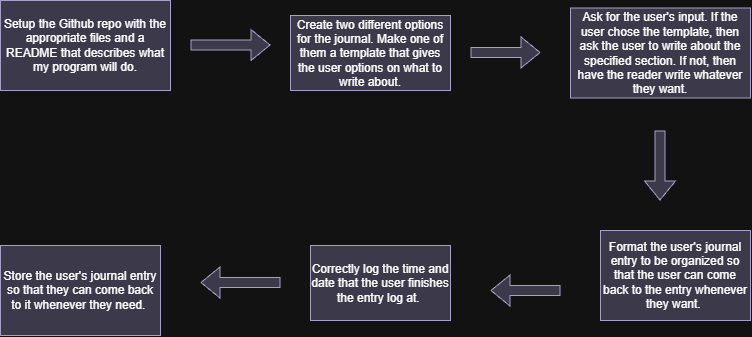

The diagram above was exported from draw.io. Its source (the exported page's mxGraphModel, read from the mxfile embedded in the PNG):
<mxGraphModel dx="2009" dy="1150" grid="1" gridSize="10" guides="1" tooltips="1" connect="1" arrows="1" fold="1" page="1" pageScale="1" pageWidth="850" pageHeight="1100" math="0" shadow="0">
  <root>
    <mxCell id="0" />
    <mxCell id="1" parent="0" />
    <mxCell id="0p6ua0OouDfgQQwu3v6I-1" parent="1" style="rounded=0;whiteSpace=wrap;html=1;fillColor=#d0cee2;strokeColor=#56517e;" value="Setup the Github repo with the appropriate files and a README that describes what my program will do." vertex="1">
      <mxGeometry height="90" width="170" x="60" y="100" as="geometry" />
    </mxCell>
    <mxCell id="0p6ua0OouDfgQQwu3v6I-3" edge="1" parent="1" style="shape=flexArrow;endArrow=classic;html=1;rounded=0;defaultLabelBackgroundColor=page;fillColor=#d0cee2;strokeColor=#56517e;" value="">
      <mxGeometry height="50" relative="1" width="50" as="geometry">
        <Array as="points">
          <mxPoint x="290" y="144.5" />
        </Array>
        <mxPoint x="250" y="144.5" as="sourcePoint" />
        <mxPoint x="330" y="144.5" as="targetPoint" />
      </mxGeometry>
    </mxCell>
    <mxCell id="0p6ua0OouDfgQQwu3v6I-4" parent="1" style="rounded=0;whiteSpace=wrap;html=1;fillColor=#d0cee2;strokeColor=#56517e;" value="Create two different options for the journal. Make one of them a template that gives the user options on what to write about." vertex="1">
      <mxGeometry height="75" width="160" x="350" y="115" as="geometry" />
    </mxCell>
    <mxCell id="0p6ua0OouDfgQQwu3v6I-5" edge="1" parent="1" style="shape=flexArrow;endArrow=classic;html=1;rounded=0;defaultLabelBackgroundColor=page;fillColor=#d0cee2;strokeColor=#56517e;" value="">
      <mxGeometry height="50" relative="1" width="50" as="geometry">
        <mxPoint x="530" y="152" as="sourcePoint" />
        <mxPoint x="600" y="152" as="targetPoint" />
      </mxGeometry>
    </mxCell>
    <mxCell id="0p6ua0OouDfgQQwu3v6I-7" parent="1" style="rounded=0;whiteSpace=wrap;html=1;fillColor=#d0cee2;strokeColor=#56517e;" value="Ask for the user's input. If the user chose the template, then ask the user to write about the specified section. If not, then have the reader write whatever they want." vertex="1">
      <mxGeometry height="90" width="180" x="630" y="107.5" as="geometry" />
    </mxCell>
    <mxCell id="0p6ua0OouDfgQQwu3v6I-8" edge="1" parent="1" style="shape=flexArrow;endArrow=classic;html=1;rounded=0;defaultLabelBackgroundColor=page;fillColor=#d0cee2;strokeColor=#56517e;" value="">
      <mxGeometry height="50" relative="1" width="50" as="geometry">
        <mxPoint x="719.5" y="230" as="sourcePoint" />
        <mxPoint x="719.5" y="300" as="targetPoint" />
      </mxGeometry>
    </mxCell>
    <mxCell id="0p6ua0OouDfgQQwu3v6I-9" parent="1" style="rounded=0;whiteSpace=wrap;html=1;fillColor=#d0cee2;strokeColor=#56517e;" value="Format the user's journal entry to be organized so that the user can come back to the entry whenever they want.&amp;nbsp;" vertex="1">
      <mxGeometry height="90" width="150" x="660" y="330" as="geometry" />
    </mxCell>
    <mxCell id="0p6ua0OouDfgQQwu3v6I-10" edge="1" parent="1" style="shape=flexArrow;endArrow=classic;html=1;rounded=0;defaultLabelBackgroundColor=page;fillColor=#d0cee2;strokeColor=#56517e;" value="">
      <mxGeometry height="50" relative="1" width="50" as="geometry">
        <mxPoint x="620" y="390" as="sourcePoint" />
        <mxPoint x="550" y="390" as="targetPoint" />
      </mxGeometry>
    </mxCell>
    <mxCell id="0p6ua0OouDfgQQwu3v6I-11" parent="1" style="rounded=0;whiteSpace=wrap;html=1;fillColor=#d0cee2;strokeColor=#56517e;" value="Correctly log the time and date that the user finishes the entry log at.&amp;nbsp;" vertex="1">
      <mxGeometry height="75" width="140" x="370" y="345" as="geometry" />
    </mxCell>
    <mxCell id="0p6ua0OouDfgQQwu3v6I-12" edge="1" parent="1" style="shape=flexArrow;endArrow=classic;html=1;rounded=0;defaultLabelBackgroundColor=page;fillColor=#d0cee2;strokeColor=#56517e;" value="">
      <mxGeometry height="50" relative="1" width="50" as="geometry">
        <mxPoint x="340" y="382" as="sourcePoint" />
        <mxPoint x="260" y="382" as="targetPoint" />
      </mxGeometry>
    </mxCell>
    <mxCell id="0p6ua0OouDfgQQwu3v6I-13" parent="1" style="rounded=0;whiteSpace=wrap;html=1;fillColor=#d0cee2;strokeColor=#56517e;" value="Store the user's journal entry so that they can come back to it whenever they need.&amp;nbsp;" vertex="1">
      <mxGeometry height="90" width="160" x="60" y="345" as="geometry" />
    </mxCell>
  </root>
</mxGraphModel>